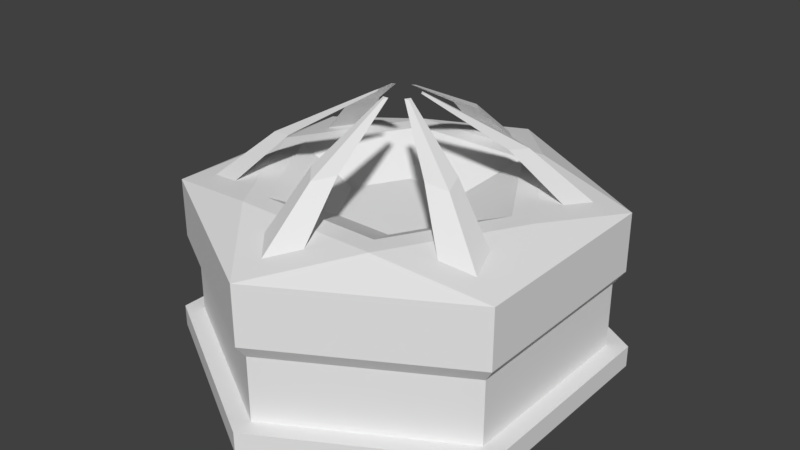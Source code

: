 # Source: Gathering_Sub_HQ.blend  (saved by Blender 2.80.75; exported with 4.5.12 LTS)
import bpy
from mathutils import Matrix  # noqa: F401  (used for matrix-valued properties, if any)

bpy.ops.wm.read_factory_settings(use_empty=True)
scene = bpy.context.scene
scene.name = 'Scene'

# ---- collections
col_collection_1 = bpy.data.collections.new('Collection 1'); scene.collection.children.link(col_collection_1)

# ---- materials (node trees are filled in below, after node groups)
mat_none = bpy.data.materials.new('None')
mat_none.alpha_threshold = 0.0
mat_none.use_transparent_shadow = False
mat_none.roughness = 0.5

# ---- material node trees

# ---- world
world_world = bpy.data.worlds.new('World'); scene.world = world_world
world_world.color = (0.05088, 0.05088, 0.05088)
world_world.use_sun_shadow = False
world_world.sun_shadow_jitter_overblur = 0.0
world_world.cycles.sampling_method = 'MANUAL'

# ---- meshes
me_tile = bpy.data.meshes.new('Tile')
me_tile.from_pydata([(0.0, 0.0, 0.0), (0.0, 0.0, 1.0), (0.866, 0.0, 0.5), (0.866, 0.0, -0.5), (0.0, 0.0, -1.0), (-0.866, 0.0, -0.5), (-0.866, 0.0, 0.5), (0.0, 0.1, 0.9074), (0.7858, 0.1, 0.4537), (0.7858, 0.1, -0.4537), (0.0, 0.1, -1.0), (-0.866, 0.1, -0.5), (-0.7858, 0.1, 0.4537), (0.866, 0.1, 0.5), (0.866, 0.1, -0.5), (0.0, 0.1, -0.9074), (-0.7858, 0.1, -0.4537), (-0.866, 0.1, 0.5), (0.0, 0.1, 1.0), (-0.7858, 0.4023, -0.4537), (0.0, 0.4023, -0.9074), (0.7858, 0.4023, -0.4537), (0.7858, 0.4023, 0.4537), (0.0, 0.4023, 0.9074), (-0.7858, 0.4023, 0.4537), (-0.8289, 0.468, -0.4785), (0.0, 0.468, -0.9571), (0.8289, 0.468, -0.4785), (0.8289, 0.468, 0.4785), (0.0, 0.468, 0.9571), (-0.8289, 0.468, 0.4785), (-0.6915, 0.777, -0.3992), (-5.222e-08, 0.777, -0.7985), (0.6915, 0.777, -0.3992), (0.6915, 0.777, 0.3992), (4.476e-08, 0.777, 0.7985), (-0.6915, 0.777, 0.3992), (-0.6404, 0.8035, 0.2495), (-0.5363, 0.8035, -0.4298), (0.1041, 0.8035, -0.6793), (0.6404, 0.8035, -0.2495), (0.5363, 0.8035, 0.4298), (-0.1041, 0.8035, 0.6793), (0.0, 0.7418, 0.9571), (0.8289, 0.7418, 0.4785), (0.2817, 0.8263, 0.488), (0.1041, 0.8035, 0.6793), (0.5635, 0.8263, 1.315e-07), (0.6404, 0.8035, 0.2495), (-0.8289, 0.7418, 0.4785), (-0.8289, 0.7418, -0.4785), (-0.2817, 0.8263, 0.488), (-0.5363, 0.8035, 0.4298), (0.8289, 0.7418, -0.4785), (-0.5635, 0.8263, -1.631e-07), (-0.6404, 0.8035, -0.2495), (0.2817, 0.8263, -0.488), (0.5363, 0.8035, -0.4298), (0.0, 0.7418, -0.9571), (3.294e-08, 0.9947, 0.5284), (-0.2817, 0.8263, -0.488), (-0.1041, 0.8035, -0.6793), (0.06891, 1.012, 0.4496), (0.4238, 1.012, 0.1651), (0.4576, 0.9947, 0.2642), (-0.4576, 0.9947, 0.2642), (-0.3549, 1.012, 0.2845), (-0.4576, 0.9947, -0.2642), (-0.4238, 1.012, -0.1651), (0.3549, 1.012, -0.2845), (0.4576, 0.9947, -0.2642), (-3.124e-08, 0.9947, -0.5284), (-0.06891, 1.012, -0.4496), (0.4238, 1.012, -0.1651), (0.06891, 1.012, -0.4496), (-0.4238, 1.012, 0.1651), (0.3549, 1.012, 0.2845), (-0.3549, 1.012, -0.2845), (-0.06891, 1.012, 0.4496), (-4.929e-08, 1.202, 0.1037), (0.01352, 1.205, 0.08823), (0.08317, 1.205, 0.0324), (0.08981, 1.202, 0.05185), (-0.08981, 1.202, 0.05185), (-0.06965, 1.205, 0.05583), (-0.08981, 1.202, -0.05185), (-0.08317, 1.205, -0.0324), (0.06965, 1.205, -0.05583), (0.08981, 1.202, -0.05185), (-6.188e-08, 1.202, -0.1037), (-0.01352, 1.205, -0.08823), (0.08317, 1.205, -0.0324), (0.01352, 1.205, -0.08823), (-0.08317, 1.205, 0.0324), (0.06965, 1.205, 0.05583), (-0.06965, 1.205, -0.05583), (-0.01352, 1.205, 0.08823), (0.6655, 0.8263, 1.192e-07), (0.3328, 0.8263, -0.5764), (-0.3328, 0.8263, -0.5764), (-0.6655, 0.8263, -1.49e-07), (-0.3328, 0.8263, 0.5764), (0.3328, 0.8263, 0.5764), (-1.219e-08, 0.6965, -1.162e-08), (-0.2718, 0.6965, -8.289e-08), (-0.1359, 0.6965, -0.2354), (0.1359, 0.6965, -0.2354), (0.2718, 0.6965, 5.921e-08), (0.1359, 0.6965, 0.2354), (-0.1359, 0.6965, 0.2354)], [], [(0, 2, 1), (0, 3, 2), (0, 4, 3), (0, 5, 4), (0, 6, 5), (0, 1, 6), (9, 15, 20, 21), (7, 8, 22, 23), (12, 7, 23, 24), (8, 9, 21, 22), (16, 12, 24, 19), (15, 16, 19, 20), (3, 4, 10, 14), (4, 5, 11, 10), (1, 2, 13, 18), (5, 6, 17, 11), (2, 3, 14, 13), (6, 1, 18, 17), (9, 8, 13, 14), (15, 9, 14, 10), (12, 16, 11, 17), (8, 7, 18, 13), (16, 15, 10, 11), (7, 12, 17, 18), (24, 23, 29, 30), (22, 21, 27, 28), (19, 24, 30, 25), (20, 19, 25, 26), (21, 20, 26, 27), (23, 22, 28, 29), (26, 25, 50, 58), (27, 26, 58, 53), (29, 28, 44, 43), (30, 29, 43, 49), (28, 27, 53, 44), (25, 30, 49, 50), (44, 102, 43), (43, 101, 49), (53, 97, 44), (49, 100, 50), (50, 99, 58), (58, 98, 53), (47, 56, 106, 107), (54, 51, 109, 104), (60, 54, 104, 105), (56, 60, 105, 106), (45, 47, 107, 108), (51, 45, 108, 109), (42, 35, 59, 78), (32, 61, 72, 71), (41, 34, 64, 76), (33, 57, 69, 70), (46, 42, 78, 62), (31, 55, 68, 67), (46, 35, 43, 102), (48, 34, 44, 97), (52, 36, 49, 101), (55, 31, 50, 100), (57, 33, 53, 98), (61, 32, 58, 99), (40, 57, 98, 97), (39, 61, 99, 98), (37, 52, 101, 100), (41, 48, 97, 102), (38, 55, 100, 99), (42, 46, 102, 101), (34, 41, 102, 44), (35, 42, 101, 43), (33, 40, 97, 53), (36, 37, 100, 49), (31, 38, 99, 50), (32, 39, 98, 58), (73, 70, 88, 91), (69, 73, 91, 87), (78, 59, 79, 96), (71, 72, 90, 89), (76, 64, 82, 94), (70, 69, 87, 88), (57, 40, 73, 69), (40, 33, 70, 73), (61, 39, 74, 72), (35, 46, 62, 59), (37, 36, 65, 75), (52, 37, 75, 66), (34, 48, 63, 64), (38, 31, 67, 77), (48, 41, 76, 63), (36, 52, 66, 65), (39, 32, 71, 74), (55, 38, 77, 68), (82, 81, 94), (79, 80, 96), (88, 87, 91), (83, 84, 93), (85, 86, 95), (89, 90, 92), (72, 74, 92, 90), (59, 62, 80, 79), (75, 65, 83, 93), (66, 75, 93, 84), (64, 63, 81, 82), (77, 67, 85, 95), (63, 76, 94, 81), (65, 66, 84, 83), (74, 71, 89, 92), (68, 77, 95, 86), (67, 68, 86, 85), (62, 78, 96, 80), (56, 47, 97, 98), (60, 56, 98, 99), (51, 54, 100, 101), (47, 45, 102, 97), (54, 60, 99, 100), (45, 51, 101, 102), (103, 108, 107), (103, 107, 106), (103, 106, 105), (103, 105, 104), (103, 104, 109), (103, 109, 108)])
_k = set([(1, 2), (1, 6), (2, 3), (3, 4), (4, 5), (5, 6), (7, 8), (7, 12), (8, 9), (9, 15), (10, 11), (10, 14), (11, 17), (12, 16), (13, 14), (13, 18), (15, 16), (17, 18), (19, 20), (19, 24), (20, 21), (21, 22), (22, 23), (23, 24), (25, 26), (25, 30), (26, 27), (27, 28), (28, 29), (29, 30), (37, 52), (38, 55), (39, 61), (40, 57), (41, 48), (42, 46), (43, 44), (43, 49), (44, 53), (45, 47), (45, 51), (47, 56), (49, 50), (50, 58), (51, 54), (53, 58), (54, 60), (56, 60), (62, 78), (63, 76), (66, 75), (68, 77), (69, 73), (72, 74), (80, 96), (81, 94), (84, 93), (86, 95), (87, 91), (90, 92), (97, 98), (97, 102), (98, 99), (99, 100), (100, 101), (101, 102), (104, 105), (104, 109), (105, 106), (106, 107), (107, 108), (108, 109)])
me_tile.attributes.new('sharp_edge', 'BOOLEAN', 'EDGE').data.foreach_set('value', [ (min(e.vertices), max(e.vertices)) in _k for e in me_tile.edges])
_uv = me_tile.uv_layers.new(name='UVMap')
_uv.uv.foreach_set('vector', [0.5, 0.5, 6.883e-08, 0.25, 0.0, 0.75, 0.5, 0.5, 0.5, 0.0, 6.883e-08, 0.25, 0.5, 0.5, 1.0, 0.25, 0.5, 0.0, 0.5, 0.5, 1.0, 0.75, 1.0, 0.25, 0.5, 0.5, 0.5, 1.0, 1.0, 0.75, 0.5, 0.5, 0.0, 0.75, 0.5, 1.0, 0.5, 0.04632, 0.9537, 0.2732, 0.9537, 0.2732, 0.5, 0.04632, 0.04632, 0.7268, 0.04632, 0.2732, 0.04632, 0.2732, 0.04632, 0.7268, 0.5, 0.9537, 0.04632, 0.7268, 0.04632, 0.7268, 0.5, 0.9537, 0.04632, 0.2732, 0.5, 0.04632, 0.5, 0.04632, 0.04632, 0.2732, 0.9537, 0.7268, 0.5, 0.9537, 0.5, 0.9537, 0.9537, 0.7268, 0.9537, 0.2732, 0.9537, 0.7268, 0.9537, 0.7268, 0.9537, 0.2732, 0.5, 0.0, 1.0, 0.25, 1.0, 0.25, 0.5, 0.0, 1.0, 0.25, 1.0, 0.75, 1.0, 0.75, 1.0, 0.25, 0.0, 0.75, 6.883e-08, 0.25, 6.883e-08, 0.25, 0.0, 0.75, 1.0, 0.75, 0.5, 1.0, 0.5, 1.0, 1.0, 0.75, 6.883e-08, 0.25, 0.5, 0.0, 0.5, 0.0, 6.883e-08, 0.25, 0.5, 1.0, 0.0, 0.75, 0.0, 0.75, 0.5, 1.0, 0.5, 0.04632, 0.04632, 0.2732, 6.883e-08, 0.25, 0.5, 0.0, 0.9537, 0.2732, 0.5, 0.04632, 0.5, 0.0, 1.0, 0.25, 0.5, 0.9537, 0.9537, 0.7268, 1.0, 0.75, 0.5, 1.0, 0.04632, 0.2732, 0.04632, 0.7268, 0.0, 0.75, 6.883e-08, 0.25, 0.9537, 0.7268, 0.9537, 0.2732, 1.0, 0.25, 1.0, 0.75, 0.04632, 0.7268, 0.5, 0.9537, 0.5, 1.0, 0.0, 0.75, 0.5, 0.9537, 0.04632, 0.7268, 0.04632, 0.7268, 0.5, 0.9537, 0.04632, 0.2732, 0.5, 0.04632, 0.5, 0.04632, 0.04632, 0.2732, 0.9537, 0.7268, 0.5, 0.9537, 0.5, 0.9537, 0.9537, 0.7268, 0.9537, 0.2732, 0.9537, 0.7268, 0.9537, 0.7268, 0.9537, 0.2732, 0.5, 0.04632, 0.9537, 0.2732, 0.9537, 0.2732, 0.5, 0.04632, 0.04632, 0.7268, 0.04632, 0.2732, 0.04632, 0.2732, 0.04632, 0.7268, 0.9537, 0.2732, 0.9537, 0.7268, 0.9537, 0.7268, 0.9537, 0.2732, 0.5, 0.04632, 0.9537, 0.2732, 0.9537, 0.2732, 0.5, 0.04632, 0.04632, 0.7268, 0.04632, 0.2732, 0.04632, 0.2732, 0.04632, 0.7268, 0.5, 0.9537, 0.04632, 0.7268, 0.04632, 0.7268, 0.5, 0.9537, 0.04632, 0.2732, 0.5, 0.04632, 0.5, 0.04632, 0.04632, 0.2732, 0.9537, 0.7268, 0.5, 0.9537, 0.5, 0.9537, 0.9537, 0.7268, 0.04632, 0.2732, 0.04632, 0.7268, 0.04632, 0.7268, 0.04632, 0.7268, 0.5, 0.9537, 0.5, 0.9537, 0.5, 0.04632, 0.04632, 0.2732, 0.04632, 0.2732, 0.5, 0.9537, 0.9537, 0.7268, 0.9537, 0.7268, 0.9537, 0.7268, 0.9537, 0.2732, 0.9537, 0.2732, 0.9537, 0.2732, 0.5, 0.04632, 0.5, 0.04632, 0.1159, 0.3079, 0.5, 0.1159, 0.5, 0.1159, 0.1159, 0.3079, 0.8841, 0.6921, 0.5, 0.8841, 0.5, 0.8841, 0.8841, 0.6921, 0.8841, 0.3079, 0.8841, 0.6921, 0.8841, 0.6921, 0.8841, 0.3079, 0.5, 0.1159, 0.8841, 0.3079, 0.8841, 0.3079, 0.5, 0.1159, 0.1159, 0.6921, 0.1159, 0.3079, 0.1159, 0.3079, 0.1159, 0.6921, 0.5, 0.8841, 0.1159, 0.6921, 0.1159, 0.6921, 0.5, 0.8841, 0.2828, 0.8451, 0.1408, 0.7741, 0.1408, 0.7741, 0.2828, 0.8451, 0.8592, 0.2259, 0.8592, 0.2259, 0.8592, 0.2259, 0.8592, 0.2259, 0.04632, 0.5096, 0.04632, 0.3677, 0.04632, 0.3677, 0.04632, 0.5096, 0.4055, 0.09357, 0.4055, 0.09357, 0.4055, 0.09357, 0.4055, 0.09357, 0.1408, 0.7741, 0.2828, 0.8451, 0.2828, 0.8451, 0.1408, 0.7741, 0.9537, 0.6323, 0.9537, 0.6323, 0.9537, 0.6323, 0.9537, 0.6323, 0.1408, 0.7741, 0.1408, 0.7741, 0.04632, 0.7268, 0.04632, 0.7268, 0.04632, 0.3677, 0.04632, 0.3677, 0.04632, 0.2732, 0.04632, 0.2732, 0.5945, 0.9064, 0.5945, 0.9064, 0.5, 0.9537, 0.5, 0.9537, 0.9537, 0.6323, 0.9537, 0.6323, 0.9537, 0.7268, 0.9537, 0.7268, 0.4055, 0.09357, 0.4055, 0.09357, 0.5, 0.04632, 0.5, 0.04632, 0.8592, 0.2259, 0.8592, 0.2259, 0.9537, 0.2732, 0.9537, 0.2732, 0.2635, 0.1646, 0.4055, 0.09357, 0.5, 0.04632, 0.04632, 0.2732, 0.7172, 0.1549, 0.8592, 0.2259, 0.9537, 0.2732, 0.5, 0.04632, 0.7365, 0.8354, 0.5945, 0.9064, 0.5, 0.9537, 0.9537, 0.7268, 0.04632, 0.5096, 0.04632, 0.3677, 0.04632, 0.2732, 0.04632, 0.7268, 0.9537, 0.4904, 0.9537, 0.6323, 0.9537, 0.7268, 0.9537, 0.2732, 0.2828, 0.8451, 0.1408, 0.7741, 0.04632, 0.7268, 0.5, 0.9537, 0.04632, 0.3677, 0.04632, 0.5096, 0.04632, 0.7268, 0.04632, 0.2732, 0.1408, 0.7741, 0.2828, 0.8451, 0.5, 0.9537, 0.04632, 0.7268, 0.4055, 0.09357, 0.2635, 0.1646, 0.04632, 0.2732, 0.5, 0.04632, 0.5945, 0.9064, 0.7365, 0.8354, 0.9537, 0.7268, 0.5, 0.9537, 0.9537, 0.6323, 0.9537, 0.4904, 0.9537, 0.2732, 0.9537, 0.7268, 0.8592, 0.2259, 0.7172, 0.1549, 0.5, 0.04632, 0.9537, 0.2732, 0.2635, 0.1646, 0.4055, 0.09357, 0.4055, 0.09357, 0.2635, 0.1646, 0.4055, 0.09357, 0.2635, 0.1646, 0.2635, 0.1646, 0.4055, 0.09357, 0.2828, 0.8451, 0.1408, 0.7741, 0.1408, 0.7741, 0.2828, 0.8451, 0.8592, 0.2259, 0.8592, 0.2259, 0.8592, 0.2259, 0.8592, 0.2259, 0.04632, 0.5096, 0.04632, 0.3677, 0.04632, 0.3677, 0.04632, 0.5096, 0.4055, 0.09357, 0.4055, 0.09357, 0.4055, 0.09357, 0.4055, 0.09357, 0.4055, 0.09357, 0.2635, 0.1646, 0.2635, 0.1646, 0.4055, 0.09357, 0.2635, 0.1646, 0.4055, 0.09357, 0.4055, 0.09357, 0.2635, 0.1646, 0.8592, 0.2259, 0.7172, 0.1549, 0.7172, 0.1549, 0.8592, 0.2259, 0.1408, 0.7741, 0.1408, 0.7741, 0.1408, 0.7741, 0.1408, 0.7741, 0.7365, 0.8354, 0.5945, 0.9064, 0.5945, 0.9064, 0.7365, 0.8354, 0.5945, 0.9064, 0.7365, 0.8354, 0.7365, 0.8354, 0.5945, 0.9064, 0.04632, 0.3677, 0.04632, 0.3677, 0.04632, 0.3677, 0.04632, 0.3677, 0.9537, 0.4904, 0.9537, 0.6323, 0.9537, 0.6323, 0.9537, 0.4904, 0.04632, 0.3677, 0.04632, 0.5096, 0.04632, 0.5096, 0.04632, 0.3677, 0.5945, 0.9064, 0.5945, 0.9064, 0.5945, 0.9064, 0.5945, 0.9064, 0.7172, 0.1549, 0.8592, 0.2259, 0.8592, 0.2259, 0.7172, 0.1549, 0.9537, 0.6323, 0.9537, 0.4904, 0.9537, 0.4904, 0.9537, 0.6323, 0.04632, 0.3677, 0.04632, 0.3677, 0.04632, 0.5096, 0.1408, 0.7741, 0.1408, 0.7741, 0.2828, 0.8451, 0.4055, 0.09357, 0.4055, 0.09357, 0.2635, 0.1646, 0.5945, 0.9064, 0.5945, 0.9064, 0.7365, 0.8354, 0.9537, 0.6323, 0.9537, 0.6323, 0.9537, 0.4904, 0.8592, 0.2259, 0.8592, 0.2259, 0.7172, 0.1549, 0.8592, 0.2259, 0.7172, 0.1549, 0.7172, 0.1549, 0.8592, 0.2259, 0.1408, 0.7741, 0.1408, 0.7741, 0.1408, 0.7741, 0.1408, 0.7741, 0.7365, 0.8354, 0.5945, 0.9064, 0.5945, 0.9064, 0.7365, 0.8354, 0.5945, 0.9064, 0.7365, 0.8354, 0.7365, 0.8354, 0.5945, 0.9064, 0.04632, 0.3677, 0.04632, 0.3677, 0.04632, 0.3677, 0.04632, 0.3677, 0.9537, 0.4904, 0.9537, 0.6323, 0.9537, 0.6323, 0.9537, 0.4904, 0.04632, 0.3677, 0.04632, 0.5096, 0.04632, 0.5096, 0.04632, 0.3677, 0.5945, 0.9064, 0.5945, 0.9064, 0.5945, 0.9064, 0.5945, 0.9064, 0.7172, 0.1549, 0.8592, 0.2259, 0.8592, 0.2259, 0.7172, 0.1549, 0.9537, 0.6323, 0.9537, 0.4904, 0.9537, 0.4904, 0.9537, 0.6323, 0.9537, 0.6323, 0.9537, 0.6323, 0.9537, 0.6323, 0.9537, 0.6323, 0.1408, 0.7741, 0.2828, 0.8451, 0.2828, 0.8451, 0.1408, 0.7741, 0.5, 0.1159, 0.1159, 0.3079, 0.04632, 0.2732, 0.5, 0.04632, 0.8841, 0.3079, 0.5, 0.1159, 0.5, 0.04632, 0.9537, 0.2732, 0.5, 0.8841, 0.8841, 0.6921, 0.9537, 0.7268, 0.5, 0.9537, 0.1159, 0.3079, 0.1159, 0.6921, 0.04632, 0.7268, 0.04632, 0.2732, 0.8841, 0.6921, 0.8841, 0.3079, 0.9537, 0.2732, 0.9537, 0.7268, 0.1159, 0.6921, 0.5, 0.8841, 0.5, 0.9537, 0.04632, 0.7268, 0.5, 0.5, 0.1159, 0.6921, 0.1159, 0.3079, 0.5, 0.5, 0.1159, 0.3079, 0.5, 0.1159, 0.5, 0.5, 0.5, 0.1159, 0.8841, 0.3079, 0.5, 0.5, 0.8841, 0.3079, 0.8841, 0.6921, 0.5, 0.5, 0.8841, 0.6921, 0.5, 0.8841, 0.5, 0.5, 0.5, 0.8841, 0.1159, 0.6921])
me_tile.materials.append(mat_none)
me_tile.use_remesh_preserve_volume = False
me_tile.use_remesh_preserve_attributes = False
me_tile.use_mirror_vertex_groups = False
me_tile.update()
me_tile.normals_split_custom_set([tuple(v) for v in zip(*[iter([0.0, -1.0, 0.0, 0.0, -1.0, 0.0, 0.0, -1.0, 0.0, 0.0, -1.0, 0.0, 0.0, -1.0, 0.0, 0.0, -1.0, 0.0, 0.0, -1.0, 0.0, 0.0, -1.0, 0.0, 0.0, -1.0, 0.0, 0.0, -1.0, 0.0, 0.0, -1.0, 0.0, 0.0, -1.0, 0.0, 0.0, -1.0, 0.0, 0.0, -1.0, 0.0, 0.0, -1.0, 0.0, 0.0, -1.0, 0.0, 0.0, -1.0, 0.0, 0.0, -1.0, 0.0, 0.5, 5.433e-08, -0.866, 0.5, 5.433e-08, -0.866, 0.5, 5.433e-08, -0.866, 0.5, 5.433e-08, -0.866, 0.5, -5.433e-08, 0.866, 0.5, -5.433e-08, 0.866, 0.5, -5.433e-08, 0.866, 0.5, -5.433e-08, 0.866, -0.5, -5.433e-08, 0.866, -0.5, -5.433e-08, 0.866, -0.5, -5.433e-08, 0.866, -0.5, -5.433e-08, 0.866, 1.0, 0.0, 0.0, 1.0, 0.0, 0.0, 1.0, 0.0, 0.0, 1.0, 0.0, 0.0, -1.0, 0.0, 0.0, -1.0, 0.0, 0.0, -1.0, 0.0, 0.0, -1.0, 0.0, 0.0, -0.5, 5.433e-08, -0.866, -0.5, 5.433e-08, -0.866, -0.5, 5.433e-08, -0.866, -0.5, 5.433e-08, -0.866, 0.5, 0.0, -0.866, 0.5, 0.0, -0.866, 0.5, 0.0, -0.866, 0.5, 0.0, -0.866, -0.5, 0.0, -0.866, -0.5, 0.0, -0.866, -0.5, 0.0, -0.866, -0.5, 0.0, -0.866, 0.5, 0.0, 0.866, 0.5, 0.0, 0.866, 0.5, 0.0, 0.866, 0.5, 0.0, 0.866, -1.0, 0.0, 0.0, -1.0, 0.0, 0.0, -1.0, 0.0, 0.0, -1.0, 0.0, 0.0, 1.0, 0.0, 0.0, 1.0, 0.0, 0.0, 1.0, 0.0, 0.0, 1.0, 0.0, 0.0, -0.5, 0.0, 0.866, -0.5, 0.0, 0.866, -0.5, 0.0, 0.866, -0.5, 0.0, 0.866, 0.0, 1.0, 0.0, 0.0, 1.0, 0.0, 0.0, 1.0, 0.0, 0.0, 1.0, 0.0, 0.0, 1.0, 0.0, 0.0, 1.0, 0.0, 0.0, 1.0, 0.0, 0.0, 1.0, 0.0, 0.0, 1.0, 0.0, 0.0, 1.0, 0.0, 0.0, 1.0, 0.0, 0.0, 1.0, 0.0, 0.0, 1.0, 0.0, 0.0, 1.0, 0.0, 0.0, 1.0, 0.0, 0.0, 1.0, 0.0, 0.0, 1.0, 0.0, 0.0, 1.0, 0.0, 0.0, 1.0, 0.0, 0.0, 1.0, 0.0, 0.0, 1.0, 0.0, 0.0, 1.0, 0.0, 0.0, 1.0, 0.0, 0.0, 1.0, 0.0, -0.4182, -0.5482, 0.7243, -0.4182, -0.5482, 0.7243, -0.4182, -0.5482, 0.7243, -0.4182, -0.5482, 0.7243, 0.8364, -0.5482, 0.0, 0.8364, -0.5482, 0.0, 0.8364, -0.5482, 0.0, 0.8364, -0.5482, 0.0, -0.8364, -0.5482, 0.0, -0.8364, -0.5482, 0.0, -0.8364, -0.5482, 0.0, -0.8364, -0.5482, 0.0, -0.4182, -0.5482, -0.7243, -0.4182, -0.5482, -0.7243, -0.4182, -0.5482, -0.7243, -0.4182, -0.5482, -0.7243, 0.4182, -0.5482, -0.7243, 0.4182, -0.5482, -0.7243, 0.4182, -0.5482, -0.7243, 0.4182, -0.5482, -0.7243, 0.4182, -0.5482, 0.7243, 0.4182, -0.5482, 0.7243, 0.4182, -0.5482, 0.7243, 0.4182, -0.5482, 0.7243, -0.5, -1.705e-07, -0.866, -0.5, -1.705e-07, -0.866, -0.5, -1.705e-07, -0.866, -0.5, -1.705e-07, -0.866, 0.5, -1.705e-07, -0.866, 0.5, -1.705e-07, -0.866, 0.5, -1.705e-07, -0.866, 0.5, -1.705e-07, -0.866, 0.5, 1.705e-07, 0.866, 0.5, 1.705e-07, 0.866, 0.5, 1.705e-07, 0.866, 0.5, 1.705e-07, 0.866, -0.5, 1.705e-07, 0.866, -0.5, 1.705e-07, 0.866, -0.5, 1.705e-07, 0.866, -0.5, 1.705e-07, 0.866, 1.0, 0.0, 0.0, 1.0, 0.0, 0.0, 1.0, 0.0, 0.0, 1.0, 0.0, 0.0, -1.0, 0.0, 0.0, -1.0, 0.0, 0.0, -1.0, 0.0, 0.0, -1.0, 0.0, 0.0, 0.2298, 0.8882, 0.3979, 0.2298, 0.8882, 0.3979, 0.2298, 0.8882, 0.3979, -0.2298, 0.8882, 0.3979, -0.2298, 0.8882, 0.3979, -0.2298, 0.8882, 0.3979, 0.4595, 0.8882, 0.0, 0.4595, 0.8882, 0.0, 0.4595, 0.8882, 0.0, -0.4595, 0.8882, 0.0, -0.4595, 0.8882, 0.0, -0.4595, 0.8882, 0.0, -0.2298, 0.8882, -0.3979, -0.2298, 0.8882, -0.3979, -0.2298, 0.8882, -0.3979, 0.2298, 0.8882, -0.3979, 0.2298, 0.8882, -0.3979, 0.2298, 0.8882, -0.3979, -0.3958, 0.8894, 0.2285, -0.3958, 0.8894, 0.2285, -0.3958, 0.8894, 0.2285, -0.3958, 0.8894, 0.2285, 0.3958, 0.8894, -0.2285, 0.3958, 0.8894, -0.2285, 0.3958, 0.8894, -0.2285, 0.3958, 0.8894, -0.2285, 0.3958, 0.8894, 0.2285, 0.3958, 0.8894, 0.2285, 0.3958, 0.8894, 0.2285, 0.3958, 0.8894, 0.2285, 3.874e-08, 0.8894, 0.4571, 3.874e-08, 0.8894, 0.4571, 3.874e-08, 0.8894, 0.4571, 3.874e-08, 0.8894, 0.4571, -0.3958, 0.8894, -0.2285, -0.3958, 0.8894, -0.2285, -0.3958, 0.8894, -0.2285, -0.3958, 0.8894, -0.2285, 1.256e-07, 0.8894, -0.4571, 1.256e-07, 0.8894, -0.4571, 1.256e-07, 0.8894, -0.4571, 1.256e-07, 0.8894, -0.4571, -0.4616, 0.6906, 0.5567, -0.4616, 0.6906, 0.5567, -0.4616, 0.6906, 0.5567, -0.4616, 0.6906, 0.5567, -0.4616, 0.6906, -0.5567, -0.4616, 0.6906, -0.5567, -0.4616, 0.6906, -0.5567, -0.4616, 0.6906, -0.5567, 0.2514, 0.6906, 0.6781, 0.2514, 0.6906, 0.6781, 0.2514, 0.6906, 0.6781, 0.2514, 0.6906, 0.6781, 0.2514, 0.6906, -0.6781, 0.2514, 0.6906, -0.6781, 0.2514, 0.6906, -0.6781, 0.2514, 0.6906, -0.6781, 1.387e-07, -0.7401, -0.6725, 1.387e-07, -0.7401, -0.6725, 1.387e-07, -0.7401, -0.6725, 1.387e-07, -0.7401, -0.6725, -0.7129, 0.6906, 0.1214, -0.7129, 0.6906, 0.1214, -0.7129, 0.6906, 0.1214, -0.7129, 0.6906, 0.1214, 0.0, 0.9762, 0.2167, 0.0, 0.9762, 0.2167, 0.0, 0.9762, 0.2167, 0.0, 0.9762, 0.2167, 0.1876, 0.9762, 0.1083, 0.1876, 0.9762, 0.1083, 0.1876, 0.9762, 0.1083, 0.1876, 0.9762, 0.1083, -0.1876, 0.9762, 0.1083, -0.1876, 0.9762, 0.1083, -0.1876, 0.9762, 0.1083, -0.1876, 0.9762, 0.1083, -0.1876, 0.9762, -0.1083, -0.1876, 0.9762, -0.1083, -0.1876, 0.9762, -0.1083, -0.1876, 0.9762, -0.1083, 0.1876, 0.9762, -0.1083, 0.1876, 0.9762, -0.1083, 0.1876, 0.9762, -0.1083, 0.1876, 0.9762, -0.1083, 2.099e-07, 0.9762, -0.2167, 2.099e-07, 0.9762, -0.2167, 2.099e-07, 0.9762, -0.2167, 2.099e-07, 0.9762, -0.2167, 0.1876, 0.9762, -0.1083, 0.1876, 0.9762, -0.1083, 0.1876, 0.9762, -0.1083, 0.1876, 0.9762, -0.1083, 1.235e-07, 0.9762, -0.2167, 1.235e-07, 0.9762, -0.2167, 1.235e-07, 0.9762, -0.2167, 1.235e-07, 0.9762, -0.2167, -0.1876, 0.9762, 0.1083, -0.1876, 0.9762, 0.1083, -0.1876, 0.9762, 0.1083, -0.1876, 0.9762, 0.1083, 0.1876, 0.9762, 0.1083, 0.1876, 0.9762, 0.1083, 0.1876, 0.9762, 0.1083, 0.1876, 0.9762, 0.1083, -0.1876, 0.9762, -0.1083, -0.1876, 0.9762, -0.1083, -0.1876, 0.9762, -0.1083, -0.1876, 0.9762, -0.1083, 8.311e-08, 0.9762, 0.2167, 8.311e-08, 0.9762, 0.2167, 8.311e-08, 0.9762, 0.2167, 8.311e-08, 0.9762, 0.2167, 0.1876, 0.9762, 0.1083, 0.1876, 0.9762, 0.1083, 0.1876, 0.9762, 0.1083, 0.1876, 0.9762, 0.1083, 0.0, 0.9762, 0.2167, 0.0, 0.9762, 0.2167, 0.0, 0.9762, 0.2167, 0.0, 0.9762, 0.2167, 0.1876, 0.9762, -0.1083, 0.1876, 0.9762, -0.1083, 0.1876, 0.9762, -0.1083, 0.1876, 0.9762, -0.1083, -0.1876, 0.9762, 0.1083, -0.1876, 0.9762, 0.1083, -0.1876, 0.9762, 0.1083, -0.1876, 0.9762, 0.1083, -0.1876, 0.9762, -0.1083, -0.1876, 0.9762, -0.1083, -0.1876, 0.9762, -0.1083, -0.1876, 0.9762, -0.1083, 2.099e-07, 0.9762, -0.2167, 2.099e-07, 0.9762, -0.2167, 2.099e-07, 0.9762, -0.2167, 2.099e-07, 0.9762, -0.2167, 0.4982, 0.8669, 0.01695, 0.4982, 0.8669, 0.01695, 0.4982, 0.8669, 0.01695, 0.4982, 0.8669, 0.01695, -0.4082, -0.8819, 0.2357, -0.4082, -0.8819, 0.2357, -0.4082, -0.8819, 0.2357, -0.4082, -0.8819, 0.2357, -0.2638, 0.8669, 0.423, -0.2638, 0.8669, 0.423, -0.2638, 0.8669, 0.423, -0.2638, 0.8669, 0.423, -0.2638, 0.8669, -0.423, -0.2638, 0.8669, -0.423, -0.2638, 0.8669, -0.423, -0.2638, 0.8669, -0.423, 0.2344, 0.8669, 0.4399, 0.2344, 0.8669, 0.4399, 0.2344, 0.8669, 0.4399, 0.2344, 0.8669, 0.4399, 0.2344, 0.8669, -0.4399, 0.2344, 0.8669, -0.4399, 0.2344, 0.8669, -0.4399, 0.2344, 0.8669, -0.4399, -0.5824, -0.7401, 0.3362, -0.5824, -0.7401, 0.3362, -0.5824, -0.7401, 0.3362, -0.5824, -0.7401, 0.3362, 0.7129, 0.6906, 0.1214, 0.7129, 0.6906, 0.1214, 0.7129, 0.6906, 0.1214, 0.7129, 0.6906, 0.1214, -2.774e-07, -0.7401, 0.6725, -2.774e-07, -0.7401, 0.6725, -2.774e-07, -0.7401, 0.6725, -2.774e-07, -0.7401, 0.6725, 0.4616, 0.6906, 0.5567, 0.4616, 0.6906, 0.5567, 0.4616, 0.6906, 0.5567, 0.4616, 0.6906, 0.5567, -0.7129, 0.6906, -0.1214, -0.7129, 0.6906, -0.1214, -0.7129, 0.6906, -0.1214, -0.7129, 0.6906, -0.1214, 0.5824, -0.7401, -0.3362, 0.5824, -0.7401, -0.3362, 0.5824, -0.7401, -0.3362, 0.5824, -0.7401, -0.3362, 0.7129, 0.6906, -0.1214, 0.7129, 0.6906, -0.1214, 0.7129, 0.6906, -0.1214, 0.7129, 0.6906, -0.1214, -0.2514, 0.6906, -0.6781, -0.2514, 0.6906, -0.6781, -0.2514, 0.6906, -0.6781, -0.2514, 0.6906, -0.6781, -0.5824, -0.7401, -0.3362, -0.5824, -0.7401, -0.3362, -0.5824, -0.7401, -0.3362, -0.5824, -0.7401, -0.3362, -0.2514, 0.6906, 0.6781, -0.2514, 0.6906, 0.6781, -0.2514, 0.6906, 0.6781, -0.2514, 0.6906, 0.6781, 0.4616, 0.6906, -0.5567, 0.4616, 0.6906, -0.5567, 0.4616, 0.6906, -0.5567, 0.4616, 0.6906, -0.5567, 0.5824, -0.7401, 0.3362, 0.5824, -0.7401, 0.3362, 0.5824, -0.7401, 0.3362, 0.5824, -0.7401, 0.3362, 0.1876, 0.9762, 0.1083, 0.1876, 0.9762, 0.1083, 0.1876, 0.9762, 0.1083, 0.0, 0.9762, 0.2167, 0.0, 0.9762, 0.2167, 0.0, 0.9762, 0.2167, 0.1876, 0.9762, -0.1083, 0.1876, 0.9762, -0.1083, 0.1876, 0.9762, -0.1083, -0.1876, 0.9762, 0.1083, -0.1876, 0.9762, 0.1083, -0.1876, 0.9762, 0.1083, -0.1876, 0.9762, -0.1083, -0.1876, 0.9762, -0.1083, -0.1876, 0.9762, -0.1083, 0.0, 0.9762, -0.2167, 0.0, 0.9762, -0.2167, 0.0, 0.9762, -0.2167, 0.0, -0.8819, 0.4714, 0.0, -0.8819, 0.4714, 0.0, -0.8819, 0.4714, 0.0, -0.8819, 0.4714, 0.2638, 0.8669, 0.423, 0.2638, 0.8669, 0.423, 0.2638, 0.8669, 0.423, 0.2638, 0.8669, 0.423, -0.4982, 0.8669, -0.01694, -0.4982, 0.8669, -0.01694, -0.4982, 0.8669, -0.01694, -0.4982, 0.8669, -0.01694, 0.4082, -0.8819, -0.2357, 0.4082, -0.8819, -0.2357, 0.4082, -0.8819, -0.2357, 0.4082, -0.8819, -0.2357, 0.4982, 0.8669, -0.01695, 0.4982, 0.8669, -0.01695, 0.4982, 0.8669, -0.01695, 0.4982, 0.8669, -0.01695, -0.2344, 0.8669, -0.4399, -0.2344, 0.8669, -0.4399, -0.2344, 0.8669, -0.4399, -0.2344, 0.8669, -0.4399, -0.4082, -0.8819, -0.2357, -0.4082, -0.8819, -0.2357, -0.4082, -0.8819, -0.2357, -0.4082, -0.8819, -0.2357, -0.2344, 0.8669, 0.4399, -0.2344, 0.8669, 0.4399, -0.2344, 0.8669, 0.4399, -0.2344, 0.8669, 0.4399, 0.2638, 0.8669, -0.423, 0.2638, 0.8669, -0.423, 0.2638, 0.8669, -0.423, 0.2638, 0.8669, -0.423, 0.4082, -0.8819, 0.2357, 0.4082, -0.8819, 0.2357, 0.4082, -0.8819, 0.2357, 0.4082, -0.8819, 0.2357, -0.4982, 0.8669, 0.01694, -0.4982, 0.8669, 0.01694, -0.4982, 0.8669, 0.01694, -0.4982, 0.8669, 0.01694, 0.0, -0.8819, -0.4714, 0.0, -0.8819, -0.4714, 0.0, -0.8819, -0.4714, 0.0, -0.8819, -0.4714, 0.0, 1.0, 0.0, 0.0, 1.0, 0.0, 0.0, 1.0, 0.0, 0.0, 1.0, 0.0, 9.7e-08, 1.0, -1.097e-06, 9.7e-08, 1.0, -1.097e-06, 9.7e-08, 1.0, -1.097e-06, 9.7e-08, 1.0, -1.097e-06, 0.0, 1.0, 0.0, 0.0, 1.0, 0.0, 0.0, 1.0, 0.0, 0.0, 1.0, 0.0, 4.85e-08, 1.0, 0.0, 4.85e-08, 1.0, 0.0, 4.85e-08, 1.0, 0.0, 4.85e-08, 1.0, 0.0, 4.85e-08, 1.0, 0.0, 4.85e-08, 1.0, 0.0, 4.85e-08, 1.0, 0.0, 4.85e-08, 1.0, 0.0, 9.7e-08, 1.0, 0.0, 9.7e-08, 1.0, 0.0, 9.7e-08, 1.0, 0.0, 9.7e-08, 1.0, 0.0, 2.193e-07, 1.0, -4.657e-07, 2.193e-07, 1.0, -4.657e-07, 2.193e-07, 1.0, -4.657e-07, 2.193e-07, 1.0, 2.329e-07, 2.193e-07, 1.0, 2.329e-07, 2.193e-07, 1.0, 2.329e-07, 2.193e-07, 1.0, 0.0, 2.193e-07, 1.0, 0.0, 2.193e-07, 1.0, 0.0, 0.0, 1.0, -2.329e-07, 0.0, 1.0, -2.329e-07, 0.0, 1.0, -2.329e-07, 0.0, 1.0, 0.0, 0.0, 1.0, 0.0, 0.0, 1.0, 0.0, 0.0, 1.0, 0.0, 0.0, 1.0, 0.0, 0.0, 1.0, 0.0])] * 3)])

# ---- objects
ob_gathering_sub_hq = bpy.data.objects.new('Gathering Sub HQ', me_tile)

# ---- transforms, parenting, visibility, modifiers, constraints
ob_gathering_sub_hq.location = (0.0, 0.0, 0.0)
ob_gathering_sub_hq.rotation_euler = (1.571, -0.0, 0.0)
ob_gathering_sub_hq.lineart.crease_threshold = 0.0

# ---- collection membership
col_collection_1.objects.link(ob_gathering_sub_hq)

# ---- scene / render settings (as saved in the file)
scene.frame_start = 1; scene.frame_end = 250; scene.frame_set(1)
scene.render.engine = 'BLENDER_EEVEE_NEXT'
scene.render.resolution_percentage = 50
scene.render.dither_intensity = 0.0
scene.cycles.use_denoising = False
scene.cycles.samples = 128
scene.cycles.sampling_pattern = 'TABULATED_SOBOL'
scene.cycles.use_adaptive_sampling = False
scene.cycles.use_light_tree = False
scene.cycles.blur_glossy = 0.0
scene.cycles.sample_clamp_indirect = 0.0
scene.view_settings.view_transform = 'Standard'
bpy.context.view_layer.update()

# ---- added for rendering (the .blend has no active camera and no usable light): camera, sun
cam_auto = bpy.data.cameras.new('AutoCamera')
cam_auto.lens = 50.0
cam_auto.sensor_width = 36.0
cam_auto.clip_end = 1000.0
ob_auto_camera = bpy.data.objects.new('AutoCamera', cam_auto)
scene.collection.objects.link(ob_auto_camera)
ob_auto_camera.location = (2.68998, -3.22798, 2.75467)
ob_auto_camera.rotation_euler = (1.09748, -7.21219e-08, 0.694738)
scene.camera = ob_auto_camera
light_auto_sun = bpy.data.lights.new('AutoSun', 'SUN')
light_auto_sun.energy = 3.0
light_auto_sun.angle = 0.0523599
ob_auto_sun = bpy.data.objects.new('AutoSun', light_auto_sun)
scene.collection.objects.link(ob_auto_sun)
ob_auto_sun.rotation_euler = (0.872665, 0.174533, 0.523599)
bpy.context.view_layer.update()
